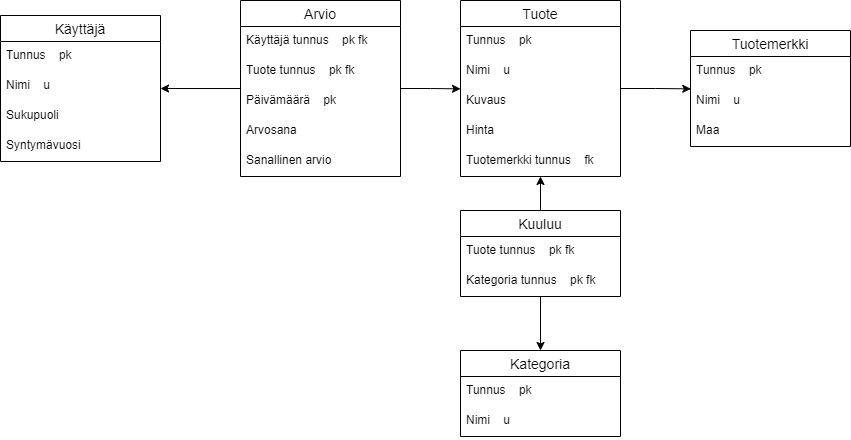

The diagram above was exported from draw.io. Its source (the exported page's mxGraphModel, read from the mxfile embedded in the PNG):
<mxGraphModel dx="2141" dy="873" grid="1" gridSize="10" guides="1" tooltips="1" connect="1" arrows="1" fold="1" page="1" pageScale="1" pageWidth="850" pageHeight="1100" math="0" shadow="0" extFonts="Permanent Marker^https://fonts.googleapis.com/css?family=Permanent+Marker">
  <root>
    <mxCell id="0" />
    <mxCell id="1" parent="0" />
    <mxCell id="xg4kjB31alXg2CIe6ypL-1" value="Käyttäjä" style="swimlane;fontStyle=0;childLayout=stackLayout;horizontal=1;startSize=26;horizontalStack=0;resizeParent=1;resizeParentMax=0;resizeLast=0;collapsible=1;marginBottom=0;align=center;fontSize=14;" vertex="1" parent="1">
      <mxGeometry x="-80" y="225" width="160" height="146" as="geometry" />
    </mxCell>
    <mxCell id="xg4kjB31alXg2CIe6ypL-2" value="Tunnus    pk" style="text;strokeColor=none;fillColor=none;spacingLeft=4;spacingRight=4;overflow=hidden;rotatable=0;points=[[0,0.5],[1,0.5]];portConstraint=eastwest;fontSize=12;" vertex="1" parent="xg4kjB31alXg2CIe6ypL-1">
      <mxGeometry y="26" width="160" height="30" as="geometry" />
    </mxCell>
    <mxCell id="xg4kjB31alXg2CIe6ypL-3" value="Nimi    u" style="text;strokeColor=none;fillColor=none;spacingLeft=4;spacingRight=4;overflow=hidden;rotatable=0;points=[[0,0.5],[1,0.5]];portConstraint=eastwest;fontSize=12;" vertex="1" parent="xg4kjB31alXg2CIe6ypL-1">
      <mxGeometry y="56" width="160" height="30" as="geometry" />
    </mxCell>
    <mxCell id="xg4kjB31alXg2CIe6ypL-4" value="Sukupuoli" style="text;strokeColor=none;fillColor=none;spacingLeft=4;spacingRight=4;overflow=hidden;rotatable=0;points=[[0,0.5],[1,0.5]];portConstraint=eastwest;fontSize=12;" vertex="1" parent="xg4kjB31alXg2CIe6ypL-1">
      <mxGeometry y="86" width="160" height="30" as="geometry" />
    </mxCell>
    <mxCell id="xg4kjB31alXg2CIe6ypL-5" value="Syntymävuosi" style="text;strokeColor=none;fillColor=none;spacingLeft=4;spacingRight=4;overflow=hidden;rotatable=0;points=[[0,0.5],[1,0.5]];portConstraint=eastwest;fontSize=12;" vertex="1" parent="xg4kjB31alXg2CIe6ypL-1">
      <mxGeometry y="116" width="160" height="30" as="geometry" />
    </mxCell>
    <mxCell id="xg4kjB31alXg2CIe6ypL-46" style="edgeStyle=orthogonalEdgeStyle;rounded=0;orthogonalLoop=1;jettySize=auto;html=1;entryX=0.002;entryY=0.079;entryDx=0;entryDy=0;entryPerimeter=0;" edge="1" parent="1" source="xg4kjB31alXg2CIe6ypL-6" target="xg4kjB31alXg2CIe6ypL-18">
      <mxGeometry relative="1" as="geometry" />
    </mxCell>
    <mxCell id="xg4kjB31alXg2CIe6ypL-6" value="Tuote" style="swimlane;fontStyle=0;childLayout=stackLayout;horizontal=1;startSize=26;horizontalStack=0;resizeParent=1;resizeParentMax=0;resizeLast=0;collapsible=1;marginBottom=0;align=center;fontSize=14;" vertex="1" parent="1">
      <mxGeometry x="380" y="210" width="160" height="176" as="geometry" />
    </mxCell>
    <mxCell id="xg4kjB31alXg2CIe6ypL-7" value="Tunnus    pk" style="text;strokeColor=none;fillColor=none;spacingLeft=4;spacingRight=4;overflow=hidden;rotatable=0;points=[[0,0.5],[1,0.5]];portConstraint=eastwest;fontSize=12;" vertex="1" parent="xg4kjB31alXg2CIe6ypL-6">
      <mxGeometry y="26" width="160" height="30" as="geometry" />
    </mxCell>
    <mxCell id="xg4kjB31alXg2CIe6ypL-8" value="Nimi    u" style="text;strokeColor=none;fillColor=none;spacingLeft=4;spacingRight=4;overflow=hidden;rotatable=0;points=[[0,0.5],[1,0.5]];portConstraint=eastwest;fontSize=12;" vertex="1" parent="xg4kjB31alXg2CIe6ypL-6">
      <mxGeometry y="56" width="160" height="30" as="geometry" />
    </mxCell>
    <mxCell id="xg4kjB31alXg2CIe6ypL-9" value="Kuvaus" style="text;strokeColor=none;fillColor=none;spacingLeft=4;spacingRight=4;overflow=hidden;rotatable=0;points=[[0,0.5],[1,0.5]];portConstraint=eastwest;fontSize=12;" vertex="1" parent="xg4kjB31alXg2CIe6ypL-6">
      <mxGeometry y="86" width="160" height="30" as="geometry" />
    </mxCell>
    <mxCell id="xg4kjB31alXg2CIe6ypL-10" value="Hinta" style="text;strokeColor=none;fillColor=none;spacingLeft=4;spacingRight=4;overflow=hidden;rotatable=0;points=[[0,0.5],[1,0.5]];portConstraint=eastwest;fontSize=12;" vertex="1" parent="xg4kjB31alXg2CIe6ypL-6">
      <mxGeometry y="116" width="160" height="30" as="geometry" />
    </mxCell>
    <mxCell id="xg4kjB31alXg2CIe6ypL-44" value="Tuotemerkki tunnus    fk" style="text;strokeColor=none;fillColor=none;spacingLeft=4;spacingRight=4;overflow=hidden;rotatable=0;points=[[0,0.5],[1,0.5]];portConstraint=eastwest;fontSize=12;" vertex="1" parent="xg4kjB31alXg2CIe6ypL-6">
      <mxGeometry y="146" width="160" height="30" as="geometry" />
    </mxCell>
    <mxCell id="xg4kjB31alXg2CIe6ypL-11" value="Kategoria" style="swimlane;fontStyle=0;childLayout=stackLayout;horizontal=1;startSize=26;horizontalStack=0;resizeParent=1;resizeParentMax=0;resizeLast=0;collapsible=1;marginBottom=0;align=center;fontSize=14;" vertex="1" parent="1">
      <mxGeometry x="380" y="560" width="160" height="86" as="geometry" />
    </mxCell>
    <mxCell id="xg4kjB31alXg2CIe6ypL-12" value="Tunnus    pk" style="text;strokeColor=none;fillColor=none;spacingLeft=4;spacingRight=4;overflow=hidden;rotatable=0;points=[[0,0.5],[1,0.5]];portConstraint=eastwest;fontSize=12;" vertex="1" parent="xg4kjB31alXg2CIe6ypL-11">
      <mxGeometry y="26" width="160" height="30" as="geometry" />
    </mxCell>
    <mxCell id="xg4kjB31alXg2CIe6ypL-13" value="Nimi    u" style="text;strokeColor=none;fillColor=none;spacingLeft=4;spacingRight=4;overflow=hidden;rotatable=0;points=[[0,0.5],[1,0.5]];portConstraint=eastwest;fontSize=12;" vertex="1" parent="xg4kjB31alXg2CIe6ypL-11">
      <mxGeometry y="56" width="160" height="30" as="geometry" />
    </mxCell>
    <mxCell id="xg4kjB31alXg2CIe6ypL-16" value="Tuotemerkki" style="swimlane;fontStyle=0;childLayout=stackLayout;horizontal=1;startSize=26;horizontalStack=0;resizeParent=1;resizeParentMax=0;resizeLast=0;collapsible=1;marginBottom=0;align=center;fontSize=14;" vertex="1" parent="1">
      <mxGeometry x="610" y="240" width="160" height="116" as="geometry" />
    </mxCell>
    <mxCell id="xg4kjB31alXg2CIe6ypL-17" value="Tunnus    pk" style="text;strokeColor=none;fillColor=none;spacingLeft=4;spacingRight=4;overflow=hidden;rotatable=0;points=[[0,0.5],[1,0.5]];portConstraint=eastwest;fontSize=12;" vertex="1" parent="xg4kjB31alXg2CIe6ypL-16">
      <mxGeometry y="26" width="160" height="30" as="geometry" />
    </mxCell>
    <mxCell id="xg4kjB31alXg2CIe6ypL-18" value="Nimi    u" style="text;strokeColor=none;fillColor=none;spacingLeft=4;spacingRight=4;overflow=hidden;rotatable=0;points=[[0,0.5],[1,0.5]];portConstraint=eastwest;fontSize=12;" vertex="1" parent="xg4kjB31alXg2CIe6ypL-16">
      <mxGeometry y="56" width="160" height="30" as="geometry" />
    </mxCell>
    <mxCell id="xg4kjB31alXg2CIe6ypL-19" value="Maa" style="text;strokeColor=none;fillColor=none;spacingLeft=4;spacingRight=4;overflow=hidden;rotatable=0;points=[[0,0.5],[1,0.5]];portConstraint=eastwest;fontSize=12;" vertex="1" parent="xg4kjB31alXg2CIe6ypL-16">
      <mxGeometry y="86" width="160" height="30" as="geometry" />
    </mxCell>
    <mxCell id="xg4kjB31alXg2CIe6ypL-45" style="edgeStyle=orthogonalEdgeStyle;rounded=0;orthogonalLoop=1;jettySize=auto;html=1;entryX=0;entryY=0.079;entryDx=0;entryDy=0;entryPerimeter=0;" edge="1" parent="1" source="xg4kjB31alXg2CIe6ypL-21" target="xg4kjB31alXg2CIe6ypL-9">
      <mxGeometry relative="1" as="geometry" />
    </mxCell>
    <mxCell id="xg4kjB31alXg2CIe6ypL-49" style="edgeStyle=orthogonalEdgeStyle;rounded=0;orthogonalLoop=1;jettySize=auto;html=1;entryX=1;entryY=0.567;entryDx=0;entryDy=0;entryPerimeter=0;" edge="1" parent="1" source="xg4kjB31alXg2CIe6ypL-21" target="xg4kjB31alXg2CIe6ypL-3">
      <mxGeometry relative="1" as="geometry" />
    </mxCell>
    <mxCell id="xg4kjB31alXg2CIe6ypL-21" value="Arvio" style="swimlane;fontStyle=0;childLayout=stackLayout;horizontal=1;startSize=26;horizontalStack=0;resizeParent=1;resizeParentMax=0;resizeLast=0;collapsible=1;marginBottom=0;align=center;fontSize=14;" vertex="1" parent="1">
      <mxGeometry x="160" y="210" width="160" height="176" as="geometry" />
    </mxCell>
    <mxCell id="xg4kjB31alXg2CIe6ypL-22" value="Käyttäjä tunnus    pk fk" style="text;strokeColor=none;fillColor=none;spacingLeft=4;spacingRight=4;overflow=hidden;rotatable=0;points=[[0,0.5],[1,0.5]];portConstraint=eastwest;fontSize=12;" vertex="1" parent="xg4kjB31alXg2CIe6ypL-21">
      <mxGeometry y="26" width="160" height="30" as="geometry" />
    </mxCell>
    <mxCell id="xg4kjB31alXg2CIe6ypL-23" value="Tuote tunnus    pk fk" style="text;strokeColor=none;fillColor=none;spacingLeft=4;spacingRight=4;overflow=hidden;rotatable=0;points=[[0,0.5],[1,0.5]];portConstraint=eastwest;fontSize=12;" vertex="1" parent="xg4kjB31alXg2CIe6ypL-21">
      <mxGeometry y="56" width="160" height="30" as="geometry" />
    </mxCell>
    <mxCell id="xg4kjB31alXg2CIe6ypL-24" value="Päivämäärä    pk" style="text;strokeColor=none;fillColor=none;spacingLeft=4;spacingRight=4;overflow=hidden;rotatable=0;points=[[0,0.5],[1,0.5]];portConstraint=eastwest;fontSize=12;" vertex="1" parent="xg4kjB31alXg2CIe6ypL-21">
      <mxGeometry y="86" width="160" height="30" as="geometry" />
    </mxCell>
    <mxCell id="xg4kjB31alXg2CIe6ypL-25" value="Arvosana" style="text;strokeColor=none;fillColor=none;spacingLeft=4;spacingRight=4;overflow=hidden;rotatable=0;points=[[0,0.5],[1,0.5]];portConstraint=eastwest;fontSize=12;" vertex="1" parent="xg4kjB31alXg2CIe6ypL-21">
      <mxGeometry y="116" width="160" height="30" as="geometry" />
    </mxCell>
    <mxCell id="xg4kjB31alXg2CIe6ypL-26" value="Sanallinen arvio" style="text;strokeColor=none;fillColor=none;spacingLeft=4;spacingRight=4;overflow=hidden;rotatable=0;points=[[0,0.5],[1,0.5]];portConstraint=eastwest;fontSize=12;" vertex="1" parent="xg4kjB31alXg2CIe6ypL-21">
      <mxGeometry y="146" width="160" height="30" as="geometry" />
    </mxCell>
    <mxCell id="xg4kjB31alXg2CIe6ypL-42" style="edgeStyle=orthogonalEdgeStyle;rounded=0;orthogonalLoop=1;jettySize=auto;html=1;entryX=0.5;entryY=1;entryDx=0;entryDy=0;" edge="1" parent="1" source="xg4kjB31alXg2CIe6ypL-35" target="xg4kjB31alXg2CIe6ypL-6">
      <mxGeometry relative="1" as="geometry" />
    </mxCell>
    <mxCell id="xg4kjB31alXg2CIe6ypL-43" style="edgeStyle=orthogonalEdgeStyle;rounded=0;orthogonalLoop=1;jettySize=auto;html=1;entryX=0.5;entryY=0;entryDx=0;entryDy=0;" edge="1" parent="1" source="xg4kjB31alXg2CIe6ypL-35" target="xg4kjB31alXg2CIe6ypL-11">
      <mxGeometry relative="1" as="geometry" />
    </mxCell>
    <mxCell id="xg4kjB31alXg2CIe6ypL-35" value="Kuuluu" style="swimlane;fontStyle=0;childLayout=stackLayout;horizontal=1;startSize=26;horizontalStack=0;resizeParent=1;resizeParentMax=0;resizeLast=0;collapsible=1;marginBottom=0;align=center;fontSize=14;" vertex="1" parent="1">
      <mxGeometry x="380" y="420" width="160" height="86" as="geometry" />
    </mxCell>
    <mxCell id="xg4kjB31alXg2CIe6ypL-36" value="Tuote tunnus    pk fk" style="text;strokeColor=none;fillColor=none;spacingLeft=4;spacingRight=4;overflow=hidden;rotatable=0;points=[[0,0.5],[1,0.5]];portConstraint=eastwest;fontSize=12;" vertex="1" parent="xg4kjB31alXg2CIe6ypL-35">
      <mxGeometry y="26" width="160" height="30" as="geometry" />
    </mxCell>
    <mxCell id="xg4kjB31alXg2CIe6ypL-37" value="Kategoria tunnus    pk fk" style="text;strokeColor=none;fillColor=none;spacingLeft=4;spacingRight=4;overflow=hidden;rotatable=0;points=[[0,0.5],[1,0.5]];portConstraint=eastwest;fontSize=12;" vertex="1" parent="xg4kjB31alXg2CIe6ypL-35">
      <mxGeometry y="56" width="160" height="30" as="geometry" />
    </mxCell>
  </root>
</mxGraphModel>